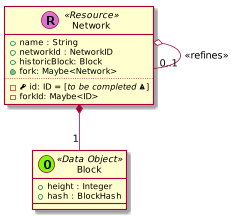

The diagram above was rendered by PlantUML. Its source (embedded in the PNG):
@startuml
scale 0.75


skinparam defaultMonospacedFontName Andale Mono















    class Network << (R,orchid) Resource >> {
      + name : String
      + networkId : NetworkID
      + historicBlock: Block
      + {method} fork: Maybe<Network>
      ..
      - {field} <&key> id: ID = [//to be completed <&warning>//]
      - forkId: Maybe<ID>
    }


      class Block << (O,lawngreen) Data Object >> {
        + height : Integer
        + hash : BlockHash
      }

      Network o-- "0..1" Network : <<refines>>
      Network *-- "1" Block











































@enduml